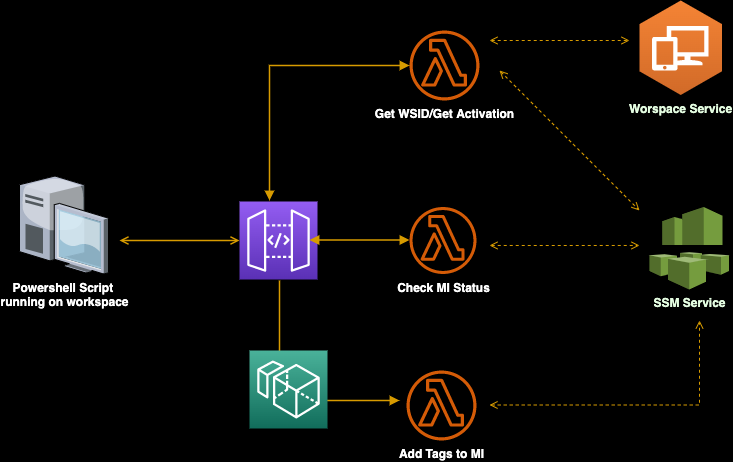

The diagram above was exported from draw.io. Its source (the exported page's mxGraphModel, read from the mxfile embedded in the PNG):
<mxGraphModel dx="1106" dy="997" grid="1" gridSize="10" guides="1" tooltips="1" connect="1" arrows="1" fold="1" page="1" pageScale="1" pageWidth="1169" pageHeight="827" background="#000000" math="0" shadow="0">
  <root>
    <mxCell id="0" />
    <mxCell id="1" parent="0" />
    <mxCell id="nIco5yyHHjGIc7w4Pm0_-2" value="" style="sketch=0;points=[[0,0,0],[0.25,0,0],[0.5,0,0],[0.75,0,0],[1,0,0],[0,1,0],[0.25,1,0],[0.5,1,0],[0.75,1,0],[1,1,0],[0,0.25,0],[0,0.5,0],[0,0.75,0],[1,0.25,0],[1,0.5,0],[1,0.75,0]];outlineConnect=0;fontColor=#232F3E;gradientColor=#945DF2;gradientDirection=north;fillColor=#5A30B5;strokeColor=#ffffff;dashed=0;verticalLabelPosition=bottom;verticalAlign=top;align=center;html=1;fontSize=12;fontStyle=0;aspect=fixed;shape=mxgraph.aws4.resourceIcon;resIcon=mxgraph.aws4.api_gateway;rounded=0;" vertex="1" parent="1">
      <mxGeometry x="310" y="321" width="78" height="78" as="geometry" />
    </mxCell>
    <mxCell id="nIco5yyHHjGIc7w4Pm0_-3" value="&lt;font color=&quot;#ffffff&quot;&gt;&lt;b&gt;Get WSID/Get Activation&lt;/b&gt;&lt;/font&gt;" style="sketch=0;outlineConnect=0;fontColor=#232F3E;gradientColor=none;fillColor=#D45B07;strokeColor=none;dashed=0;verticalLabelPosition=bottom;verticalAlign=top;align=center;html=1;fontSize=12;fontStyle=0;aspect=fixed;pointerEvents=1;shape=mxgraph.aws4.lambda_function;rounded=0;" vertex="1" parent="1">
      <mxGeometry x="480" y="150" width="70" height="70" as="geometry" />
    </mxCell>
    <mxCell id="nIco5yyHHjGIc7w4Pm0_-4" value="&lt;font color=&quot;#ffffff&quot;&gt;&lt;b&gt;Check MI Status&lt;/b&gt;&lt;/font&gt;" style="sketch=0;outlineConnect=0;fontColor=#232F3E;gradientColor=none;fillColor=#D45B07;strokeColor=none;dashed=0;verticalLabelPosition=bottom;verticalAlign=top;align=center;html=1;fontSize=12;fontStyle=0;aspect=fixed;pointerEvents=1;shape=mxgraph.aws4.lambda_function;rounded=0;" vertex="1" parent="1">
      <mxGeometry x="480" y="326.5" width="67" height="67" as="geometry" />
    </mxCell>
    <mxCell id="nIco5yyHHjGIc7w4Pm0_-6" value="&lt;font color=&quot;#ffffff&quot;&gt;&lt;b&gt;Add Tags to MI&lt;/b&gt;&lt;/font&gt;" style="sketch=0;outlineConnect=0;fontColor=#232F3E;gradientColor=none;fillColor=#D45B07;strokeColor=none;dashed=0;verticalLabelPosition=bottom;verticalAlign=top;align=center;html=1;fontSize=12;fontStyle=0;aspect=fixed;pointerEvents=1;shape=mxgraph.aws4.lambda_function;rounded=0;" vertex="1" parent="1">
      <mxGeometry x="477" y="490" width="70" height="70" as="geometry" />
    </mxCell>
    <mxCell id="nIco5yyHHjGIc7w4Pm0_-7" value="&lt;b&gt;SSM Service&lt;/b&gt;" style="outlineConnect=0;dashed=0;verticalLabelPosition=bottom;verticalAlign=top;align=center;html=1;shape=mxgraph.aws3.ec2_systems_manager;fillColor=#759C3E;gradientColor=none;rounded=0;sketch=0;fontColor=#E4FDE1;strokeColor=#028090;" vertex="1" parent="1">
      <mxGeometry x="720" y="326.5" width="79.5" height="82.5" as="geometry" />
    </mxCell>
    <mxCell id="nIco5yyHHjGIc7w4Pm0_-8" value="&lt;b&gt;Worspace Service&lt;/b&gt;" style="outlineConnect=0;dashed=0;verticalLabelPosition=bottom;verticalAlign=top;align=center;html=1;shape=mxgraph.aws3.workspaces;fillColor=#D16A28;gradientColor=#F58435;gradientDirection=north;rounded=0;sketch=0;fontColor=#E4FDE1;strokeColor=#028090;" vertex="1" parent="1">
      <mxGeometry x="710" y="120" width="82.5" height="94.5" as="geometry" />
    </mxCell>
    <mxCell id="nIco5yyHHjGIc7w4Pm0_-10" value="" style="edgeStyle=orthogonalEdgeStyle;html=1;endArrow=open;elbow=vertical;startArrow=open;startFill=0;endFill=0;strokeColor=#d79b00;rounded=0;sketch=0;fontColor=#E4FDE1;fillColor=#ffe6cc;curved=0;strokeWidth=1.5;" edge="1" parent="1" target="nIco5yyHHjGIc7w4Pm0_-2">
      <mxGeometry width="100" relative="1" as="geometry">
        <mxPoint x="190" y="360" as="sourcePoint" />
        <mxPoint x="290" y="350" as="targetPoint" />
      </mxGeometry>
    </mxCell>
    <mxCell id="nIco5yyHHjGIc7w4Pm0_-11" value="" style="edgeStyle=orthogonalEdgeStyle;html=1;endArrow=block;elbow=vertical;startArrow=block;startFill=1;endFill=1;strokeColor=#d79b00;rounded=0;sketch=0;fontColor=#E4FDE1;fillColor=#ffe6cc;curved=0;strokeWidth=1.5;" edge="1" parent="1" target="nIco5yyHHjGIc7w4Pm0_-3">
      <mxGeometry width="100" relative="1" as="geometry">
        <mxPoint x="340" y="320" as="sourcePoint" />
        <mxPoint x="490" y="310" as="targetPoint" />
        <Array as="points">
          <mxPoint x="340" y="185" />
        </Array>
      </mxGeometry>
    </mxCell>
    <mxCell id="nIco5yyHHjGIc7w4Pm0_-12" value="" style="edgeStyle=orthogonalEdgeStyle;html=1;endArrow=block;elbow=vertical;startArrow=block;startFill=1;endFill=1;strokeColor=#d79b00;rounded=0;sketch=0;fontColor=#E4FDE1;fillColor=#ffe6cc;curved=0;strokeWidth=1.5;" edge="1" parent="1">
      <mxGeometry width="100" relative="1" as="geometry">
        <mxPoint x="380" y="359.5" as="sourcePoint" />
        <mxPoint x="480" y="359.5" as="targetPoint" />
      </mxGeometry>
    </mxCell>
    <mxCell id="nIco5yyHHjGIc7w4Pm0_-13" value="" style="edgeStyle=orthogonalEdgeStyle;html=1;endArrow=block;elbow=vertical;startArrow=none;endFill=1;strokeColor=#d79b00;rounded=0;sketch=0;fontColor=#E4FDE1;fillColor=#ffe6cc;curved=0;strokeWidth=1.5;" edge="1" parent="1">
      <mxGeometry width="100" relative="1" as="geometry">
        <mxPoint x="350" y="400" as="sourcePoint" />
        <mxPoint x="470" y="520" as="targetPoint" />
        <Array as="points">
          <mxPoint x="350" y="520" />
        </Array>
      </mxGeometry>
    </mxCell>
    <mxCell id="nIco5yyHHjGIc7w4Pm0_-18" value="" style="edgeStyle=orthogonalEdgeStyle;html=1;endArrow=open;elbow=vertical;startArrow=open;startFill=0;endFill=0;strokeColor=#d79b00;rounded=0;dashed=1;sketch=0;fontColor=#FFFFFF;fillColor=#ffe6cc;curved=0;" edge="1" parent="1">
      <mxGeometry width="100" relative="1" as="geometry">
        <mxPoint x="560" y="364.97" as="sourcePoint" />
        <mxPoint x="710" y="364.97" as="targetPoint" />
        <Array as="points">
          <mxPoint x="620" y="365" />
          <mxPoint x="620" y="365" />
        </Array>
      </mxGeometry>
    </mxCell>
    <mxCell id="nIco5yyHHjGIc7w4Pm0_-19" value="" style="edgeStyle=orthogonalEdgeStyle;html=1;endArrow=open;elbow=vertical;startArrow=open;startFill=0;endFill=0;strokeColor=#d79b00;rounded=0;dashed=1;sketch=0;fontColor=#FFFFFF;fillColor=#ffe6cc;curved=0;" edge="1" parent="1">
      <mxGeometry width="100" relative="1" as="geometry">
        <mxPoint x="560" y="524.5" as="sourcePoint" />
        <mxPoint x="770" y="440" as="targetPoint" />
        <Array as="points">
          <mxPoint x="620" y="524.53" />
          <mxPoint x="620" y="524.53" />
        </Array>
      </mxGeometry>
    </mxCell>
    <mxCell id="nIco5yyHHjGIc7w4Pm0_-21" value="" style="html=1;endArrow=open;elbow=vertical;startArrow=open;startFill=0;endFill=0;strokeColor=#d79b00;rounded=0;dashed=1;sketch=0;fontColor=#FFFFFF;fillColor=#ffe6cc;" edge="1" parent="1">
      <mxGeometry width="100" relative="1" as="geometry">
        <mxPoint x="570" y="190" as="sourcePoint" />
        <mxPoint x="710" y="330" as="targetPoint" />
      </mxGeometry>
    </mxCell>
    <mxCell id="nIco5yyHHjGIc7w4Pm0_-22" value="" style="edgeStyle=orthogonalEdgeStyle;html=1;endArrow=open;elbow=vertical;startArrow=open;startFill=0;endFill=0;strokeColor=#d79b00;rounded=0;dashed=1;sketch=0;fontColor=#FFFFFF;fillColor=#ffe6cc;" edge="1" parent="1">
      <mxGeometry width="100" relative="1" as="geometry">
        <mxPoint x="560" y="160" as="sourcePoint" />
        <mxPoint x="700" y="160" as="targetPoint" />
      </mxGeometry>
    </mxCell>
    <mxCell id="nIco5yyHHjGIc7w4Pm0_-23" value="" style="sketch=0;points=[[0,0,0],[0.25,0,0],[0.5,0,0],[0.75,0,0],[1,0,0],[0,1,0],[0.25,1,0],[0.5,1,0],[0.75,1,0],[1,1,0],[0,0.25,0],[0,0.5,0],[0,0.75,0],[1,0.25,0],[1,0.5,0],[1,0.75,0]];outlineConnect=0;fontColor=#232F3E;gradientColor=#4AB29A;gradientDirection=north;fillColor=#116D5B;strokeColor=#ffffff;dashed=0;verticalLabelPosition=bottom;verticalAlign=top;align=center;html=1;fontSize=12;fontStyle=0;aspect=fixed;shape=mxgraph.aws4.resourceIcon;resIcon=mxgraph.aws4.workspaces;rounded=0;" vertex="1" parent="1">
      <mxGeometry x="320" y="470" width="78" height="78" as="geometry" />
    </mxCell>
    <mxCell id="nIco5yyHHjGIc7w4Pm0_-24" value="&lt;b&gt;Powershell Script &lt;br&gt;running on workspace&lt;br&gt;&lt;/b&gt;" style="verticalLabelPosition=bottom;sketch=0;aspect=fixed;html=1;verticalAlign=top;strokeColor=none;align=center;outlineConnect=0;shape=mxgraph.citrix.desktop;rounded=0;fontColor=#FFFFFF;fillColor=#F45B69;" vertex="1" parent="1">
      <mxGeometry x="90" y="295.5" width="89" height="98" as="geometry" />
    </mxCell>
  </root>
</mxGraphModel>